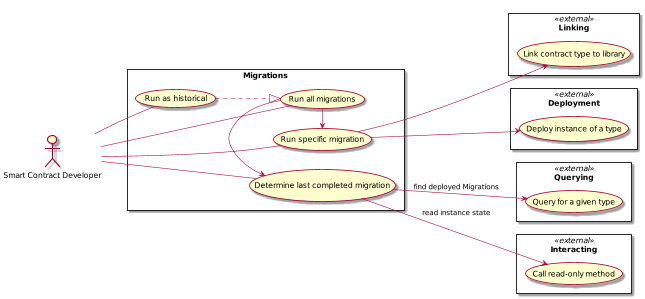

The diagram above was rendered by PlantUML. Its source (embedded in the PNG):
@startuml
scale 0.55
left to right direction

:Smart Contract Developer: as :Developer:

rectangle Querying << external >> {
  (Query for a given type) as (QueryType)
}

rectangle Interacting << external >> {
  (Call read-only method) as (Call)
}

rectangle Linking << external >> {
  (Link contract type to library) as (LinkType)
}

rectangle Deployment << external >> {
  (Deploy instance of a type) as (DeployInstance)
}

rectangle Migrations {
  (Run all migrations) as (RunMigrations)
  (Run specific migration) as (RunSpecific)
  (Run as historical) as (RunHistorical)
  (Determine last completed migration) as (DetermineLastCompleted)


  RunHistorical ..|> RunMigrations

  RunMigrations -right-> RunSpecific
  RunMigrations -left-> DetermineLastCompleted

  DetermineLastCompleted -down-> QueryType : find deployed Migrations
  DetermineLastCompleted -down-> Call : read instance state
  RunSpecific -down-> DeployInstance
  RunSpecific -down-> LinkType


}

Developer -- RunMigrations
Developer -- RunSpecific
Developer -- RunHistorical
Developer -- DetermineLastCompleted

@enduml